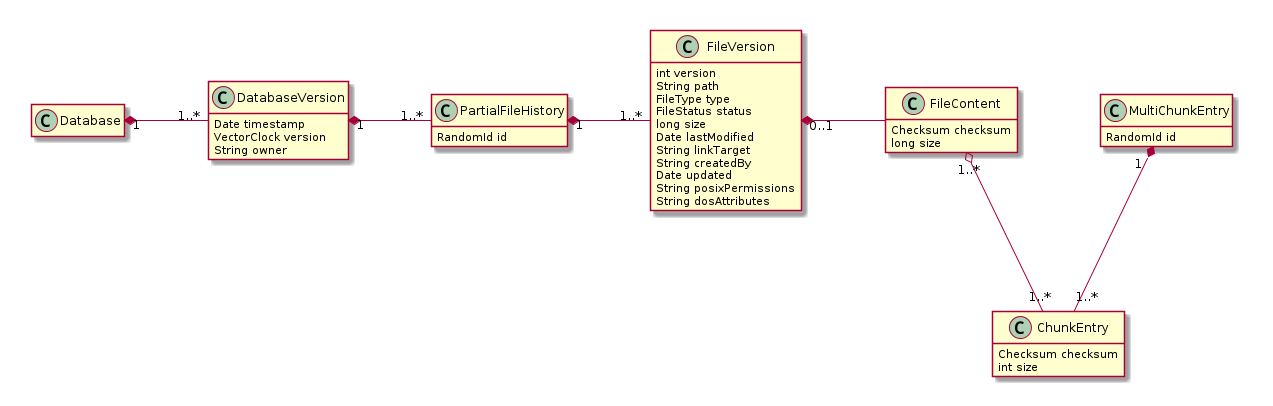

The diagram above was rendered by PlantUML. Its source (embedded in the PNG):
@startuml
hide empty methods
hide empty fields
class Database
Database "1" *- "1..*" DatabaseVersion
class DatabaseVersion {
      Date timestamp
      VectorClock version
      String owner
}
DatabaseVersion "1" *- "1..*" PartialFileHistory
class PartialFileHistory {
      RandomId id
}
PartialFileHistory "1" *- "1..*" FileVersion
class FileVersion {
      int version
      String path
      FileType type
      FileStatus status
      long size
      Date lastModified
      String linkTarget
      String createdBy
      Date updated
      String posixPermissions
      String dosAttributes
}
FileVersion "0..1" *- FileContent
class FileContent {
      Checksum checksum
      long size
}
FileContent "1..*" o-- "1..*" ChunkEntry
class ChunkEntry {
      Checksum checksum
      int size
}
MultiChunkEntry "1" *-- "1..*" ChunkEntry
class MultiChunkEntry {
      RandomId id
}
@enduml